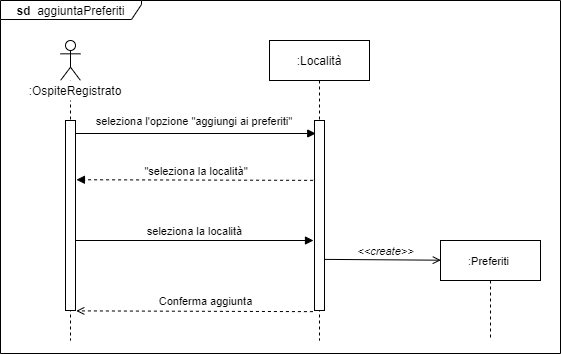

The diagram above was exported from draw.io. Its source (the exported page's mxGraphModel, read from the mxfile embedded in the PNG):
<mxGraphModel dx="1086" dy="1975" grid="1" gridSize="10" guides="1" tooltips="1" connect="1" arrows="1" fold="1" page="1" pageScale="1" pageWidth="827" pageHeight="1169" math="0" shadow="0">
  <root>
    <mxCell id="0" />
    <mxCell id="1" parent="0" />
    <mxCell id="ORToput19fKV2EuOsulp-1" value="&lt;b&gt;sd&amp;nbsp; &lt;/b&gt;aggiuntaPreferiti" style="shape=umlFrame;whiteSpace=wrap;html=1;width=141;height=19;" parent="1" vertex="1">
      <mxGeometry x="60" y="-1160" width="560" height="353" as="geometry" />
    </mxCell>
    <mxCell id="RpKn_kDSweKcGPIISeoN-1" value="" style="endArrow=block;html=1;endFill=1;endSize=6;startSize=8;" parent="1" edge="1">
      <mxGeometry width="50" height="50" relative="1" as="geometry">
        <mxPoint x="130.75" y="-1027" as="sourcePoint" />
        <mxPoint x="375.25" y="-1027" as="targetPoint" />
      </mxGeometry>
    </mxCell>
    <mxCell id="biBlbflUzNOPunbcJSMS-14" value="" style="endArrow=open;dashed=1;endFill=0;endSize=6;html=1;exitX=-0.157;exitY=1.006;exitDx=0;exitDy=0;exitPerimeter=0;entryX=1.077;entryY=1.002;entryDx=0;entryDy=0;entryPerimeter=0;startSize=8;" parent="1" source="biBlbflUzNOPunbcJSMS-8" target="biBlbflUzNOPunbcJSMS-5" edge="1">
      <mxGeometry width="160" relative="1" as="geometry">
        <mxPoint x="299" y="-870" as="sourcePoint" />
        <mxPoint x="136" y="-892" as="targetPoint" />
      </mxGeometry>
    </mxCell>
    <mxCell id="biBlbflUzNOPunbcJSMS-13" value="" style="endArrow=open;endFill=1;endSize=6;html=1;exitX=1.06;exitY=0.731;exitDx=0;exitDy=0;exitPerimeter=0;entryX=0.003;entryY=0.197;entryDx=0;entryDy=0;entryPerimeter=0;startSize=8;" parent="1" source="biBlbflUzNOPunbcJSMS-8" target="biBlbflUzNOPunbcJSMS-11" edge="1">
      <mxGeometry width="160" relative="1" as="geometry">
        <mxPoint x="384" y="-960" as="sourcePoint" />
        <mxPoint x="498" y="-928" as="targetPoint" />
      </mxGeometry>
    </mxCell>
    <mxCell id="biBlbflUzNOPunbcJSMS-2" value=":Località" style="shape=umlLifeline;perimeter=lifelinePerimeter;whiteSpace=wrap;html=1;container=1;collapsible=0;recursiveResize=0;outlineConnect=0;" parent="1" vertex="1">
      <mxGeometry x="329" y="-1120" width="100" height="300" as="geometry" />
    </mxCell>
    <mxCell id="biBlbflUzNOPunbcJSMS-8" value="" style="html=1;points=[];perimeter=orthogonalPerimeter;" parent="biBlbflUzNOPunbcJSMS-2" vertex="1">
      <mxGeometry x="45" y="80" width="10" height="190" as="geometry" />
    </mxCell>
    <mxCell id="biBlbflUzNOPunbcJSMS-3" value="" style="shape=umlLifeline;participant=umlActor;perimeter=lifelinePerimeter;whiteSpace=wrap;html=1;container=1;collapsible=0;recursiveResize=0;verticalAlign=top;spacingTop=36;outlineConnect=0;" parent="1" vertex="1">
      <mxGeometry x="120" y="-1120" width="20" height="300" as="geometry" />
    </mxCell>
    <mxCell id="biBlbflUzNOPunbcJSMS-5" value="" style="html=1;points=[];perimeter=orthogonalPerimeter;" parent="biBlbflUzNOPunbcJSMS-3" vertex="1">
      <mxGeometry x="5" y="80" width="10" height="190" as="geometry" />
    </mxCell>
    <mxCell id="biBlbflUzNOPunbcJSMS-11" value="&lt;font style=&quot;font-size: 11px&quot;&gt;:Preferiti&amp;nbsp;&lt;/font&gt;" style="shape=umlLifeline;perimeter=lifelinePerimeter;whiteSpace=wrap;html=1;container=1;collapsible=0;recursiveResize=0;outlineConnect=0;" parent="1" vertex="1">
      <mxGeometry x="500" y="-920" width="100" height="100" as="geometry" />
    </mxCell>
    <mxCell id="biBlbflUzNOPunbcJSMS-15" value="&lt;font style=&quot;font-size: 11px&quot;&gt;&lt;i&gt;&amp;lt;&amp;lt;create&amp;gt;&amp;gt;&lt;/i&gt;&lt;/font&gt;" style="text;html=1;align=center;verticalAlign=middle;resizable=0;points=[];autosize=1;" parent="1" vertex="1">
      <mxGeometry x="410" y="-920" width="70" height="20" as="geometry" />
    </mxCell>
    <mxCell id="biBlbflUzNOPunbcJSMS-16" value="&lt;span style=&quot;line-height: 107%&quot;&gt;&lt;font style=&quot;font-size: 11px&quot;&gt;Conferma aggiunta&lt;/font&gt;&lt;/span&gt;" style="text;html=1;align=center;verticalAlign=middle;resizable=0;points=[];autosize=1;" parent="1" vertex="1">
      <mxGeometry x="210" y="-870" width="110" height="20" as="geometry" />
    </mxCell>
    <mxCell id="TRykJOhFTjoU_KH9r5qd-1" value=":OspiteRegistrato" style="text;html=1;strokeColor=none;align=center;verticalAlign=middle;whiteSpace=wrap;rounded=0;fillColor=#ffffff;" parent="1" vertex="1">
      <mxGeometry x="70" y="-1080" width="130" height="20" as="geometry" />
    </mxCell>
    <mxCell id="RpKn_kDSweKcGPIISeoN-4" value="&lt;font style=&quot;font-size: 11px&quot;&gt;seleziona l'opzione &quot;aggiungi ai preferiti&quot;&lt;/font&gt;" style="text;html=1;strokeColor=none;fillColor=none;align=center;verticalAlign=middle;whiteSpace=wrap;rounded=0;" parent="1" vertex="1">
      <mxGeometry x="141.25" y="-1050" width="226" height="20" as="geometry" />
    </mxCell>
    <mxCell id="axV7vX1XYWdi4YzjS25Q-1" value="" style="endArrow=block;dashed=1;endFill=1;endSize=6;html=1;exitX=-0.157;exitY=1.006;exitDx=0;exitDy=0;exitPerimeter=0;entryX=1.077;entryY=1.002;entryDx=0;entryDy=0;entryPerimeter=0;startSize=8;" parent="1" edge="1">
      <mxGeometry width="160" relative="1" as="geometry">
        <mxPoint x="372.5799999999999" y="-980.15" as="sourcePoint" />
        <mxPoint x="135.92" y="-980.75" as="targetPoint" />
      </mxGeometry>
    </mxCell>
    <mxCell id="axV7vX1XYWdi4YzjS25Q-2" value="&lt;font style=&quot;font-size: 11px&quot;&gt;&quot;seleziona la località&quot;&lt;/font&gt;" style="text;html=1;strokeColor=none;fillColor=none;align=center;verticalAlign=middle;whiteSpace=wrap;rounded=0;" parent="1" vertex="1">
      <mxGeometry x="142.5" y="-1000.25" width="226" height="20" as="geometry" />
    </mxCell>
    <mxCell id="axV7vX1XYWdi4YzjS25Q-3" value="" style="endArrow=block;html=1;endFill=1;endSize=6;startSize=8;" parent="1" edge="1">
      <mxGeometry width="50" height="50" relative="1" as="geometry">
        <mxPoint x="135" y="-920" as="sourcePoint" />
        <mxPoint x="373" y="-920" as="targetPoint" />
      </mxGeometry>
    </mxCell>
    <mxCell id="axV7vX1XYWdi4YzjS25Q-4" value="&lt;font style=&quot;font-size: 11px&quot;&gt;seleziona la località&lt;/font&gt;" style="text;html=1;strokeColor=none;fillColor=none;align=center;verticalAlign=middle;whiteSpace=wrap;rounded=0;" parent="1" vertex="1">
      <mxGeometry x="149.88" y="-940" width="208.75" height="20" as="geometry" />
    </mxCell>
  </root>
</mxGraphModel>